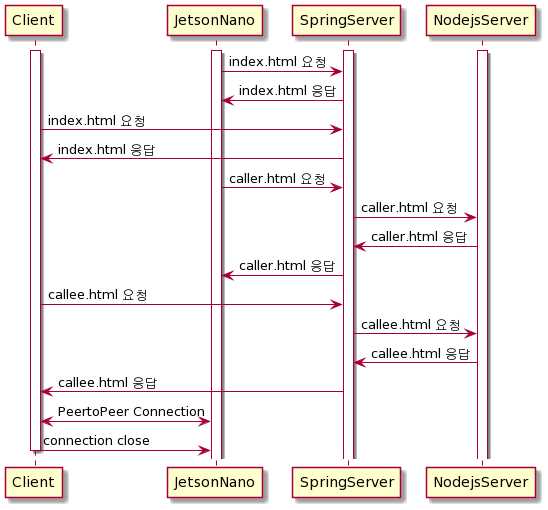

The diagram above was rendered by PlantUML. Its source (embedded in the PNG):
@startuml
activate Client
activate JetsonNano
activate SpringServer
activate NodejsServer
JetsonNano -> SpringServer : index.html 요청
SpringServer -> JetsonNano : index.html 응답
Client -> SpringServer : index.html 요청
SpringServer -> Client : index.html 응답
JetsonNano -> SpringServer : caller.html 요청
SpringServer -> NodejsServer : caller.html 요청
NodejsServer -> SpringServer : caller.html 응답
SpringServer -> JetsonNano : caller.html 응답

Client -> SpringServer : callee.html 요청
SpringServer -> NodejsServer : callee.html 요청
NodejsServer -> SpringServer : callee.html 응답
SpringServer -> Client : callee.html 응답
Client <-> JetsonNano : PeertoPeer Connection

Client -> JetsonNano : connection close
deactivate Client
@enduml